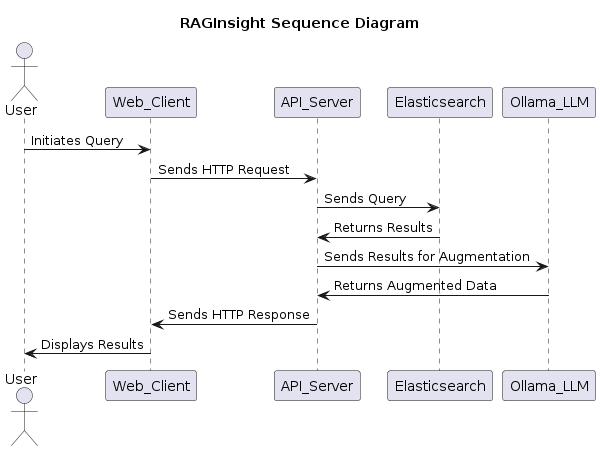

The diagram above was rendered by PlantUML. Its source (embedded in the PNG):
@startuml
title RAGInsight Sequence Diagram

actor User
participant Web_Client as WC
participant API_Server as API
participant Elasticsearch as ES
participant Ollama_LLM as OLLAMA

User -> WC : Initiates Query
WC -> API : Sends HTTP Request
API -> ES : Sends Query
ES -> API : Returns Results
API -> OLLAMA : Sends Results for Augmentation
OLLAMA -> API : Returns Augmented Data
API -> WC : Sends HTTP Response
WC -> User : Displays Results
@enduml